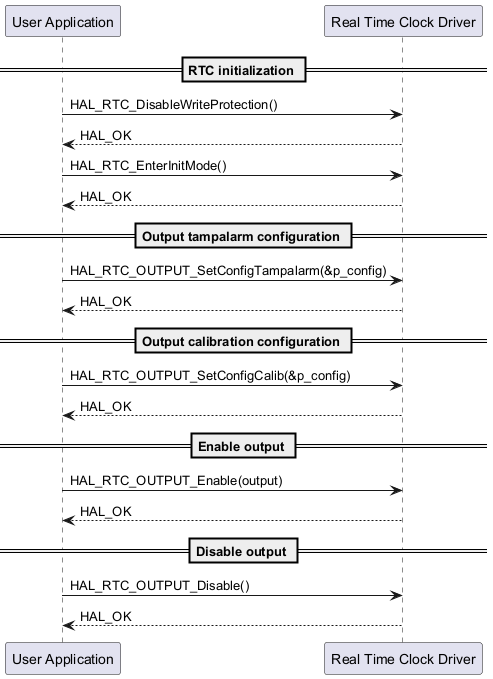

The diagram above was rendered by PlantUML. Its source (embedded in the PNG):
@startuml

participant "User Application" as app
participant "Real Time Clock Driver" as rtc

== RTC initialization ==
app -> rtc : HAL_RTC_DisableWriteProtection()
rtc --> app : HAL_OK

app -> rtc : HAL_RTC_EnterInitMode()
rtc --> app : HAL_OK

== Output tampalarm configuration ==
app -> rtc : HAL_RTC_OUTPUT_SetConfigTampalarm(&p_config)
rtc --> app : HAL_OK

== Output calibration configuration ==
app -> rtc : HAL_RTC_OUTPUT_SetConfigCalib(&p_config)
rtc --> app : HAL_OK

== Enable output ==
app -> rtc: HAL_RTC_OUTPUT_Enable(output)
rtc --> app : HAL_OK

== Disable output ==
app -> rtc : HAL_RTC_OUTPUT_Disable()
rtc --> app : HAL_OK

@enduml